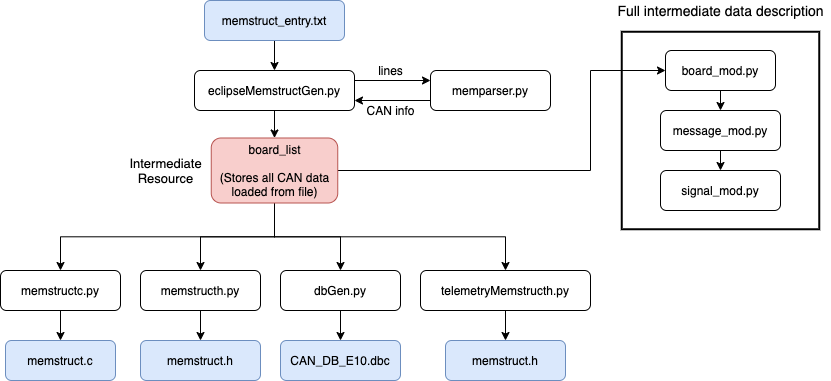

The diagram above was exported from draw.io. Its source (the exported page's mxGraphModel, read from the mxfile embedded in the PNG):
<mxGraphModel dx="946" dy="534" grid="1" gridSize="10" guides="1" tooltips="1" connect="1" arrows="1" fold="1" page="1" pageScale="1" pageWidth="827" pageHeight="1169" math="0" shadow="0">
  <root>
    <mxCell id="0" />
    <mxCell id="1" parent="0" />
    <mxCell id="zXoRs34JZW0DHgPhuyFd-32" style="edgeStyle=orthogonalEdgeStyle;rounded=0;orthogonalLoop=1;jettySize=auto;html=1;exitX=0.5;exitY=1;exitDx=0;exitDy=0;entryX=0.5;entryY=0;entryDx=0;entryDy=0;" edge="1" parent="1" source="zXoRs34JZW0DHgPhuyFd-1" target="zXoRs34JZW0DHgPhuyFd-2">
      <mxGeometry relative="1" as="geometry" />
    </mxCell>
    <mxCell id="zXoRs34JZW0DHgPhuyFd-1" value="memstruct_entry.txt" style="rounded=1;whiteSpace=wrap;html=1;fillColor=#dae8fc;strokeColor=#6c8ebf;" vertex="1" parent="1">
      <mxGeometry x="344" y="180" width="140" height="40" as="geometry" />
    </mxCell>
    <mxCell id="zXoRs34JZW0DHgPhuyFd-35" style="edgeStyle=orthogonalEdgeStyle;rounded=0;orthogonalLoop=1;jettySize=auto;html=1;exitX=0.5;exitY=1;exitDx=0;exitDy=0;entryX=0.5;entryY=0;entryDx=0;entryDy=0;" edge="1" parent="1" source="zXoRs34JZW0DHgPhuyFd-2" target="zXoRs34JZW0DHgPhuyFd-13">
      <mxGeometry relative="1" as="geometry" />
    </mxCell>
    <mxCell id="zXoRs34JZW0DHgPhuyFd-36" style="edgeStyle=orthogonalEdgeStyle;rounded=0;orthogonalLoop=1;jettySize=auto;html=1;exitX=1;exitY=0.25;exitDx=0;exitDy=0;entryX=0;entryY=0.25;entryDx=0;entryDy=0;" edge="1" parent="1" source="zXoRs34JZW0DHgPhuyFd-2" target="zXoRs34JZW0DHgPhuyFd-12">
      <mxGeometry relative="1" as="geometry" />
    </mxCell>
    <mxCell id="zXoRs34JZW0DHgPhuyFd-2" value="eclipseMemstructGen.py" style="rounded=1;whiteSpace=wrap;html=1;" vertex="1" parent="1">
      <mxGeometry x="334" y="250" width="160" height="40" as="geometry" />
    </mxCell>
    <mxCell id="zXoRs34JZW0DHgPhuyFd-25" style="edgeStyle=orthogonalEdgeStyle;rounded=0;orthogonalLoop=1;jettySize=auto;html=1;exitX=0.5;exitY=1;exitDx=0;exitDy=0;entryX=0.5;entryY=0;entryDx=0;entryDy=0;" edge="1" parent="1" source="zXoRs34JZW0DHgPhuyFd-4" target="zXoRs34JZW0DHgPhuyFd-24">
      <mxGeometry relative="1" as="geometry" />
    </mxCell>
    <mxCell id="zXoRs34JZW0DHgPhuyFd-4" value="memstructc.py" style="rounded=1;whiteSpace=wrap;html=1;" vertex="1" parent="1">
      <mxGeometry x="140" y="450" width="120" height="40" as="geometry" />
    </mxCell>
    <mxCell id="zXoRs34JZW0DHgPhuyFd-26" style="edgeStyle=orthogonalEdgeStyle;rounded=0;orthogonalLoop=1;jettySize=auto;html=1;exitX=0.5;exitY=1;exitDx=0;exitDy=0;" edge="1" parent="1" source="zXoRs34JZW0DHgPhuyFd-5" target="zXoRs34JZW0DHgPhuyFd-23">
      <mxGeometry relative="1" as="geometry" />
    </mxCell>
    <mxCell id="zXoRs34JZW0DHgPhuyFd-5" value="memstructh.py" style="rounded=1;whiteSpace=wrap;html=1;" vertex="1" parent="1">
      <mxGeometry x="280" y="450" width="120" height="40" as="geometry" />
    </mxCell>
    <mxCell id="zXoRs34JZW0DHgPhuyFd-29" style="edgeStyle=orthogonalEdgeStyle;rounded=0;orthogonalLoop=1;jettySize=auto;html=1;exitX=0.5;exitY=1;exitDx=0;exitDy=0;entryX=0.5;entryY=0;entryDx=0;entryDy=0;" edge="1" parent="1" source="zXoRs34JZW0DHgPhuyFd-8" target="zXoRs34JZW0DHgPhuyFd-27">
      <mxGeometry relative="1" as="geometry" />
    </mxCell>
    <mxCell id="zXoRs34JZW0DHgPhuyFd-8" value="dbGen.py" style="rounded=1;whiteSpace=wrap;html=1;" vertex="1" parent="1">
      <mxGeometry x="420" y="450" width="120" height="40" as="geometry" />
    </mxCell>
    <mxCell id="zXoRs34JZW0DHgPhuyFd-30" style="edgeStyle=orthogonalEdgeStyle;rounded=0;orthogonalLoop=1;jettySize=auto;html=1;exitX=0.5;exitY=1;exitDx=0;exitDy=0;entryX=0.5;entryY=0;entryDx=0;entryDy=0;" edge="1" parent="1" source="zXoRs34JZW0DHgPhuyFd-9" target="zXoRs34JZW0DHgPhuyFd-28">
      <mxGeometry relative="1" as="geometry" />
    </mxCell>
    <mxCell id="zXoRs34JZW0DHgPhuyFd-9" value="telemetryMemstructh.py" style="rounded=1;whiteSpace=wrap;html=1;" vertex="1" parent="1">
      <mxGeometry x="560" y="450" width="170" height="40" as="geometry" />
    </mxCell>
    <mxCell id="zXoRs34JZW0DHgPhuyFd-37" style="edgeStyle=orthogonalEdgeStyle;rounded=0;orthogonalLoop=1;jettySize=auto;html=1;exitX=0;exitY=0.75;exitDx=0;exitDy=0;entryX=1;entryY=0.75;entryDx=0;entryDy=0;" edge="1" parent="1" source="zXoRs34JZW0DHgPhuyFd-12" target="zXoRs34JZW0DHgPhuyFd-2">
      <mxGeometry relative="1" as="geometry" />
    </mxCell>
    <mxCell id="zXoRs34JZW0DHgPhuyFd-12" value="memparser.py" style="rounded=1;whiteSpace=wrap;html=1;" vertex="1" parent="1">
      <mxGeometry x="570" y="250" width="120" height="40" as="geometry" />
    </mxCell>
    <mxCell id="zXoRs34JZW0DHgPhuyFd-14" style="edgeStyle=orthogonalEdgeStyle;rounded=0;orthogonalLoop=1;jettySize=auto;html=1;exitX=0.5;exitY=1;exitDx=0;exitDy=0;entryX=0.5;entryY=0;entryDx=0;entryDy=0;" edge="1" parent="1" source="zXoRs34JZW0DHgPhuyFd-13" target="zXoRs34JZW0DHgPhuyFd-4">
      <mxGeometry relative="1" as="geometry" />
    </mxCell>
    <mxCell id="zXoRs34JZW0DHgPhuyFd-15" style="edgeStyle=orthogonalEdgeStyle;rounded=0;orthogonalLoop=1;jettySize=auto;html=1;exitX=0.5;exitY=1;exitDx=0;exitDy=0;entryX=0.5;entryY=0;entryDx=0;entryDy=0;" edge="1" parent="1" source="zXoRs34JZW0DHgPhuyFd-13" target="zXoRs34JZW0DHgPhuyFd-5">
      <mxGeometry relative="1" as="geometry" />
    </mxCell>
    <mxCell id="zXoRs34JZW0DHgPhuyFd-16" style="edgeStyle=orthogonalEdgeStyle;rounded=0;orthogonalLoop=1;jettySize=auto;html=1;exitX=0.5;exitY=1;exitDx=0;exitDy=0;entryX=0.5;entryY=0;entryDx=0;entryDy=0;" edge="1" parent="1" source="zXoRs34JZW0DHgPhuyFd-13" target="zXoRs34JZW0DHgPhuyFd-8">
      <mxGeometry relative="1" as="geometry" />
    </mxCell>
    <mxCell id="zXoRs34JZW0DHgPhuyFd-17" style="edgeStyle=orthogonalEdgeStyle;rounded=0;orthogonalLoop=1;jettySize=auto;html=1;exitX=0.5;exitY=1;exitDx=0;exitDy=0;" edge="1" parent="1" source="zXoRs34JZW0DHgPhuyFd-13" target="zXoRs34JZW0DHgPhuyFd-9">
      <mxGeometry relative="1" as="geometry" />
    </mxCell>
    <mxCell id="zXoRs34JZW0DHgPhuyFd-54" style="edgeStyle=orthogonalEdgeStyle;rounded=0;orthogonalLoop=1;jettySize=auto;html=1;exitX=1;exitY=0.5;exitDx=0;exitDy=0;entryX=0;entryY=0.5;entryDx=0;entryDy=0;" edge="1" parent="1" source="zXoRs34JZW0DHgPhuyFd-13" target="zXoRs34JZW0DHgPhuyFd-18">
      <mxGeometry relative="1" as="geometry">
        <Array as="points">
          <mxPoint x="730" y="350" />
          <mxPoint x="730" y="250" />
        </Array>
      </mxGeometry>
    </mxCell>
    <mxCell id="zXoRs34JZW0DHgPhuyFd-13" value="board_list&lt;br&gt;&lt;br&gt;(Stores all CAN data&lt;br&gt;loaded from file)" style="rounded=1;whiteSpace=wrap;html=1;fillColor=#f8cecc;strokeColor=#b85450;" vertex="1" parent="1">
      <mxGeometry x="350.75" y="317.5" width="126.5" height="65" as="geometry" />
    </mxCell>
    <mxCell id="zXoRs34JZW0DHgPhuyFd-52" style="edgeStyle=orthogonalEdgeStyle;rounded=0;orthogonalLoop=1;jettySize=auto;html=1;exitX=0.5;exitY=1;exitDx=0;exitDy=0;entryX=0.5;entryY=0;entryDx=0;entryDy=0;" edge="1" parent="1" source="zXoRs34JZW0DHgPhuyFd-18" target="zXoRs34JZW0DHgPhuyFd-19">
      <mxGeometry relative="1" as="geometry" />
    </mxCell>
    <mxCell id="zXoRs34JZW0DHgPhuyFd-18" value="board_mod.py" style="rounded=1;whiteSpace=wrap;html=1;" vertex="1" parent="1">
      <mxGeometry x="805" y="230" width="110" height="40" as="geometry" />
    </mxCell>
    <mxCell id="zXoRs34JZW0DHgPhuyFd-53" style="edgeStyle=orthogonalEdgeStyle;rounded=0;orthogonalLoop=1;jettySize=auto;html=1;exitX=0.5;exitY=1;exitDx=0;exitDy=0;entryX=0.5;entryY=0;entryDx=0;entryDy=0;" edge="1" parent="1" source="zXoRs34JZW0DHgPhuyFd-19" target="zXoRs34JZW0DHgPhuyFd-20">
      <mxGeometry relative="1" as="geometry" />
    </mxCell>
    <mxCell id="zXoRs34JZW0DHgPhuyFd-19" value="message_mod.py" style="rounded=1;whiteSpace=wrap;html=1;" vertex="1" parent="1">
      <mxGeometry x="800" y="290" width="120" height="40" as="geometry" />
    </mxCell>
    <mxCell id="zXoRs34JZW0DHgPhuyFd-20" value="signal_mod.py" style="rounded=1;whiteSpace=wrap;html=1;" vertex="1" parent="1">
      <mxGeometry x="800" y="350" width="120" height="40" as="geometry" />
    </mxCell>
    <mxCell id="zXoRs34JZW0DHgPhuyFd-23" value="memstruct.h" style="rounded=1;whiteSpace=wrap;html=1;fillColor=#dae8fc;strokeColor=#6c8ebf;" vertex="1" parent="1">
      <mxGeometry x="280" y="520" width="120" height="40" as="geometry" />
    </mxCell>
    <mxCell id="zXoRs34JZW0DHgPhuyFd-24" value="memstruct.c" style="rounded=1;whiteSpace=wrap;html=1;fillColor=#dae8fc;strokeColor=#6c8ebf;" vertex="1" parent="1">
      <mxGeometry x="145" y="520" width="110" height="40" as="geometry" />
    </mxCell>
    <mxCell id="zXoRs34JZW0DHgPhuyFd-27" value="CAN_DB_E10.dbc" style="rounded=1;whiteSpace=wrap;html=1;fillColor=#dae8fc;strokeColor=#6c8ebf;" vertex="1" parent="1">
      <mxGeometry x="420" y="520" width="120" height="40" as="geometry" />
    </mxCell>
    <mxCell id="zXoRs34JZW0DHgPhuyFd-28" value="memstruct.h" style="rounded=1;whiteSpace=wrap;html=1;fillColor=#dae8fc;strokeColor=#6c8ebf;" vertex="1" parent="1">
      <mxGeometry x="585" y="520" width="120" height="40" as="geometry" />
    </mxCell>
    <mxCell id="zXoRs34JZW0DHgPhuyFd-38" value="lines" style="text;html=1;align=center;verticalAlign=middle;resizable=0;points=[];autosize=1;" vertex="1" parent="1">
      <mxGeometry x="510" y="240" width="40" height="20" as="geometry" />
    </mxCell>
    <mxCell id="zXoRs34JZW0DHgPhuyFd-39" value="CAN info" style="text;html=1;align=center;verticalAlign=middle;resizable=0;points=[];autosize=1;" vertex="1" parent="1">
      <mxGeometry x="500" y="280" width="60" height="20" as="geometry" />
    </mxCell>
    <mxCell id="zXoRs34JZW0DHgPhuyFd-45" value="" style="whiteSpace=wrap;html=1;aspect=fixed;rounded=0;glass=0;shadow=0;fillColor=none;strokeWidth=2;" vertex="1" parent="1">
      <mxGeometry x="761.25" y="211.25" width="197.5" height="197.5" as="geometry" />
    </mxCell>
    <mxCell id="zXoRs34JZW0DHgPhuyFd-47" value="&lt;font style=&quot;font-size: 14px&quot;&gt;Full intermediate data description&lt;/font&gt;" style="text;html=1;align=center;verticalAlign=middle;resizable=0;points=[];autosize=1;" vertex="1" parent="1">
      <mxGeometry x="750" y="180" width="220" height="20" as="geometry" />
    </mxCell>
    <mxCell id="zXoRs34JZW0DHgPhuyFd-55" value="&lt;font style=&quot;font-size: 13px&quot;&gt;Intermediate&lt;br&gt;Resource&lt;/font&gt;" style="text;html=1;align=center;verticalAlign=middle;resizable=0;points=[];autosize=1;" vertex="1" parent="1">
      <mxGeometry x="260" y="335" width="90" height="30" as="geometry" />
    </mxCell>
  </root>
</mxGraphModel>